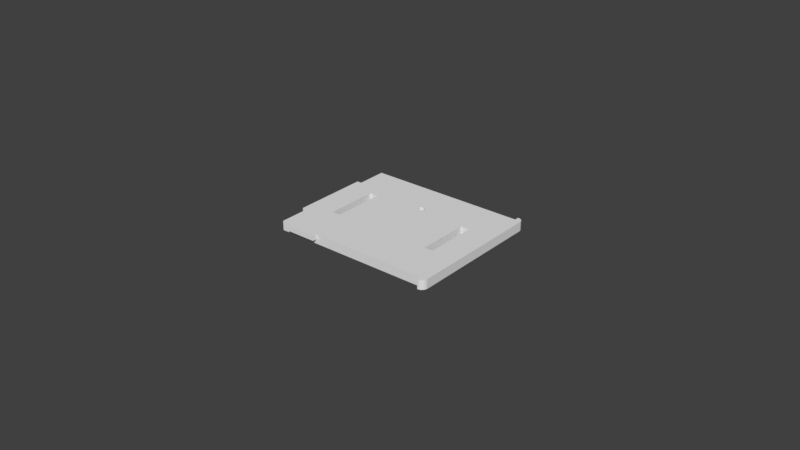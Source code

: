 # Source: Carcasa-pz4-Mayo-v3.blend  (saved by Blender 3.3.6; exported with 4.5.12 LTS)
import bpy
from mathutils import Matrix  # noqa: F401  (used for matrix-valued properties, if any)

bpy.ops.wm.read_factory_settings(use_empty=True)
scene = bpy.context.scene
scene.name = 'Scene'

# ---- collections
col_collection = bpy.data.collections.new('Collection'); scene.collection.children.link(col_collection)

# ---- world
world_world = bpy.data.worlds.new('World'); scene.world = world_world
world_world.use_nodes = True; world_world.node_tree.nodes.clear()
_N = world_world.node_tree.nodes; _L = world_world.node_tree.links
n0 = _N.new('ShaderNodeOutputWorld'); n0.name = 'World Output'; n0.location = (300, 300)
n1 = _N.new('ShaderNodeBackground'); n1.name = 'Background'; n1.location = (10, 300)
n1.inputs[0].default_value = (0.05088, 0.05088, 0.05088, 1.0)
_L.new(n1.outputs[0], n0.inputs[0])
n0.is_active_output = True
world_world.color = (0.05088, 0.05088, 0.05088)
world_world.use_sun_shadow = False
world_world.sun_shadow_jitter_overblur = 0.0

# ---- meshes
me_base = bpy.data.meshes.new('Base')
me_base.from_pydata([(6.736e-19, 0.0345, 0.001), (0.0275, 0.002, 0.003), (-0.001493, 0.0344, 0.001), (-0.0126, 0.0015, 0.003), (-0.002924, 0.03411, 0.001), (-0.0225, 0.0015, 0.003), (-0.004282, 0.03364, 0.001), (0.0275, 0.01315, 0.003), (-0.005552, 0.033, 0.001), (-0.0225, 0.0, 0.003), (-0.006722, 0.03221, 0.001), (0.0275, 0.045, 0.003), (-0.007778, 0.03128, 0.001), (-0.0126, 0.0, 0.003), (-0.008708, 0.03022, 0.001), (0.02748, 0.04527, 0.003), (-0.009498, 0.02905, 0.001), (-0.026, 0.01125, 0.003), (-0.01014, 0.02778, 0.001), (0.02743, 0.04553, 0.003), (-0.01061, 0.02642, 0.001), (-0.0275, 0.01125, 0.003), (0.02734, 0.04578, 0.003), (-0.0109, 0.02499, 0.001), (-0.0275, 0.03575, 0.003), (-0.011, 0.0235, 0.001), (-0.0109, 0.02201, 0.001), (0.02723, 0.04601, 0.003), (-0.01061, 0.02058, 0.001), (0.02708, 0.04622, 0.003), (-0.026, 0.03575, 0.003), (-0.01014, 0.01922, 0.001), (0.02691, 0.04641, 0.003), (-0.009498, 0.01795, 0.001), (-0.008708, 0.01678, 0.001), (0.02672, 0.04658, 0.003), (-0.007778, 0.01572, 0.001), (0.02651, 0.04673, 0.003), (-0.006722, 0.01479, 0.001), (-0.0225, 0.0, 0.0015), (-0.005552, 0.014, 0.001), (0.02628, 0.04684, 0.003), (-0.004282, 0.01336, 0.001), (-0.0126, 0.0, 0.0015), (-0.002924, 0.01289, 0.001), (-0.026, 0.01125, 0.0015), (-0.001493, 0.0126, 0.001), (0.02603, 0.04693, 0.003), (-2.021e-18, 0.0125, 0.001), (0.02577, 0.04698, 0.003), (0.001493, 0.0126, 0.001), (-0.0275, 0.01125, 0.0015), (0.0255, 0.047, 0.003), (0.002924, 0.01289, 0.001), (0.004282, 0.01336, 0.001), (-0.0275, 0.03575, 0.0015), (0.005552, 0.014, 0.001), (0.0255, 0.0455, 0.003), (-0.026, 0.03575, 0.0015), (0.006722, 0.01479, 0.001), (0.007778, 0.01572, 0.001), (-0.026, 0.0455, 0.003), (0.008708, 0.01678, 0.001), (-0.026, 0.01291, 0.003), (0.009498, 0.01795, 0.001), (-0.026, 0.0015, 0.003), (0.01014, 0.01922, 0.001), (0.0255, 0.0015, 0.003), (0.01061, 0.02058, 0.001), (0.0255, 0.0, 0.003), (0.02563, 4.363e-06, 0.003), (0.0109, 0.02201, 0.001), (0.02576, 1.734e-05, 0.003), (0.011, 0.0235, 0.001), (0.02589, 3.878e-05, 0.003), (0.0109, 0.02499, 0.001), (0.02602, 6.852e-05, 0.003), (0.01061, 0.02642, 0.001), (0.02614, 0.0001064, 0.003), (0.01014, 0.02778, 0.001), (0.02627, 0.0001522, 0.003), (0.009498, 0.02905, 0.001), (0.02638, 0.0002059, 0.003), (0.008708, 0.03022, 0.001), (0.007778, 0.03128, 0.001), (0.0265, 0.0002672, 0.003), (0.02661, 0.000336, 0.003), (0.006722, 0.03221, 0.001), (0.02672, 0.0004122, 0.003), (0.005552, 0.033, 0.001), (0.004282, 0.03364, 0.001), (0.02682, 0.0004955, 0.003), (0.02691, 0.0005858, 0.003), (0.002924, 0.03411, 0.001), (0.001493, 0.0344, 0.001), (0.027, 0.0006823, 0.003), (6.736e-19, 0.0345, 0.0), (0.02709, 0.0007839, 0.003), (-0.001493, 0.0344, 0.0), (0.02716, 0.0008904, 0.003), (-0.002924, 0.03411, 0.0), (0.02723, 0.001001, 0.003), (-0.004282, 0.03364, 0.0), (0.02729, 0.001116, 0.003), (-0.005552, 0.033, 0.0), (0.02735, 0.001235, 0.003), (-0.006722, 0.03221, 0.0), (0.02739, 0.001356, 0.003), (-0.007778, 0.03128, 0.0), (0.02743, 0.001481, 0.003), (-0.008708, 0.03022, 0.0), (0.02746, 0.001608, 0.003), (-0.009498, 0.02905, 0.0), (0.02748, 0.001737, 0.003), (-0.01014, 0.02778, 0.0), (0.0275, 0.001868, 0.003), (-0.01061, 0.02642, 0.0), (-0.0188, 0.015, 0.003), (-0.0109, 0.02499, 0.0), (-0.016, 0.015, 0.003), (-0.011, 0.0235, 0.0), (-0.016, 0.01766, 0.003), (-0.0109, 0.02201, 0.0), (-0.016, 0.032, 0.003), (-0.01061, 0.02058, 0.0), (-0.0188, 0.032, 0.003), (0.0188, 0.032, 0.003), (-0.01014, 0.01922, 0.0), (0.016, 0.032, 0.003), (-0.009498, 0.01795, 0.0), (0.016, 0.01941, 0.003), (-0.008708, 0.01678, 0.0), (0.016, 0.015, 0.003), (-0.007778, 0.01572, 0.0), (0.0188, 0.015, 0.003), (-0.006722, 0.01479, 0.0), (0.0188, 0.01626, 0.003), (-0.005552, 0.014, 0.0), (-0.004282, 0.01336, 0.0), (0.0275, 0.002, 0.0), (0.0275, 0.01315, 0.0), (-0.002924, 0.01289, 0.0), (0.0275, 0.045, 0.0), (-0.001493, 0.0126, 0.0), (0.02748, 0.04527, 0.0), (-2.021e-18, 0.0125, 0.0), (0.02743, 0.04553, 0.0), (0.001493, 0.0126, 0.0), (0.02734, 0.04578, 0.0), (0.002924, 0.01289, 0.0), (0.02723, 0.04601, 0.0), (0.004282, 0.01336, 0.0), (0.02708, 0.04622, 0.0), (0.005552, 0.014, 0.0), (0.02691, 0.04641, 0.0), (0.006722, 0.01479, 0.0), (0.02672, 0.04658, 0.0), (0.007778, 0.01572, 0.0), (0.008708, 0.01678, 0.0), (0.02651, 0.04673, 0.0), (0.009498, 0.01795, 0.0), (0.02628, 0.04684, 0.0), (0.01014, 0.01922, 0.0), (0.02603, 0.04693, 0.0), (0.01061, 0.02058, 0.0), (0.02577, 0.04698, 0.0), (0.0255, 0.047, 0.0), (0.0109, 0.02201, 0.0), (0.011, 0.0235, 0.0), (0.0255, 0.0455, 0.0), (-0.026, 0.0455, 0.0), (0.0109, 0.02499, 0.0), (-0.026, 0.01291, 0.0), (0.01061, 0.02642, 0.0), (-0.026, 0.0015, 0.0), (0.01014, 0.02778, 0.0), (0.0255, 0.0015, 0.0), (0.009498, 0.02905, 0.0), (0.008708, 0.03022, 0.0), (0.0255, 0.0, 0.0), (0.02563, 4.363e-06, 0.0), (0.007778, 0.03128, 0.0), (0.02576, 1.734e-05, 0.0), (0.006722, 0.03221, 0.0), (0.02589, 3.878e-05, 0.0), (0.005552, 0.033, 0.0), (0.02602, 6.852e-05, 0.0), (0.004282, 0.03364, 0.0), (0.02614, 0.0001064, 0.0), (0.002924, 0.03411, 0.0), (0.02627, 0.0001522, 0.0), (0.001493, 0.0344, 0.0), (0.02638, 0.0002059, 0.0), (0.0265, 0.0002672, 0.0), (0.02661, 0.000336, 0.0), (0.02672, 0.0004122, 0.0), (0.02682, 0.0004955, 0.0), (0.02691, 0.0005858, 0.0), (0.027, 0.0006823, 0.0), (0.02709, 0.0007839, 0.0), (0.02716, 0.0008904, 0.0), (0.02723, 0.001001, 0.0), (0.02729, 0.001116, 0.0), (0.02735, 0.001235, 0.0), (0.02739, 0.001356, 0.0), (0.02743, 0.001481, 0.0), (0.02746, 0.001608, 0.0), (0.02748, 0.001737, 0.0), (0.0275, 0.001868, 0.0), (-0.0188, 0.015, 0.0), (-0.016, 0.015, 0.0), (-0.016, 0.01766, 0.0), (-0.016, 0.032, 0.0), (-0.0188, 0.032, 0.0), (0.0188, 0.032, 0.0), (0.016, 0.032, 0.0), (0.016, 0.01941, 0.0), (0.016, 0.015, 0.0), (0.0188, 0.015, 0.0), (0.0188, 0.01626, 0.0), (-0.0225, 0.0015, 0.0015), (-0.0225, 0.0015, 0.003), (-0.0126, 0.0015, 0.003), (-0.0126, 0.0015, 0.0015), (-0.026, 0.01291, 0.0015), (-0.009529, 0.01801, 0.0), (0.01007, 0.01908, 0.0), (-0.001, 0.0335, 0.003), (-0.0009909, 0.03336, 0.003), (-0.0009909, 0.03364, 0.003), (-0.0009643, 0.03323, 0.003), (-0.0009643, 0.03377, 0.003), (-0.0007916, 0.03289, 0.003), (-0.0007916, 0.03411, 0.003), (-0.0008635, 0.033, 0.003), (-0.0008635, 0.034, 0.003), (-0.0009214, 0.03311, 0.003), (-0.0009214, 0.03389, 0.003), (-0.0005047, 0.03264, 0.003), (-0.0005047, 0.03436, 0.003), (-0.0006111, 0.03271, 0.003), (-0.0006111, 0.03429, 0.003), (-0.0001357, 0.03251, 0.003), (-0.0001357, 0.03449, 0.003), (-0.0002658, 0.03254, 0.003), (-0.0002658, 0.03446, 0.003), (-0.0003892, 0.03258, 0.003), (-0.0003892, 0.03442, 0.003), (-2.065e-11, 0.0325, 0.003), (-0.0007071, 0.03279, 0.003), (-0.0007071, 0.03421, 0.003), (0.0001357, 0.03449, 0.003), (0.0002658, 0.03254, 0.003), (0.0001357, 0.03251, 0.003), (0.0002658, 0.03446, 0.003), (0.0005047, 0.03436, 0.003), (0.0006111, 0.03271, 0.003), (0.0005047, 0.03264, 0.003), (0.0006111, 0.03429, 0.003), (0.0003892, 0.03258, 0.003), (0.0003892, 0.03442, 0.003), (0.0007916, 0.03289, 0.003), (0.0007916, 0.03411, 0.003), (0.0008635, 0.033, 0.003), (0.0008635, 0.034, 0.003), (0.0009643, 0.03323, 0.003), (0.0009643, 0.03377, 0.003), (0.001, 0.0335, 0.003), (0.0009909, 0.03336, 0.003), (0.0009909, 0.03364, 0.003), (0.0009214, 0.03311, 0.003), (0.0009214, 0.03389, 0.003), (0.0007071, 0.03279, 0.003), (0.0007071, 0.03421, 0.003), (-2.065e-11, 0.0345, 0.003), (-0.0002658, 0.03446, 0.001), (-0.0001357, 0.03449, 0.001), (0.0001357, 0.03449, 0.001), (-0.0007916, 0.03411, 0.001), (-0.0006111, 0.03429, 0.001), (-0.0007071, 0.03421, 0.001), (-0.0003892, 0.03442, 0.001), (-0.0002658, 0.03446, 0.001), (-0.0005047, 0.03436, 0.001), (0.0003892, 0.03442, 0.001), (0.0002658, 0.03446, 0.001), (0.0006111, 0.03429, 0.001), (0.0007916, 0.03411, 0.001), (0.0007071, 0.03421, 0.001), (0.0005047, 0.03436, 0.001), (-2.065e-11, 0.0345, 0.001), (-0.0009909, 0.03364, 0.001), (-0.0009643, 0.03377, 0.001), (-0.0009214, 0.03389, 0.001), (-0.0008635, 0.034, 0.001), (0.0008635, 0.034, 0.001), (0.0009214, 0.03311, 0.001), (0.0009643, 0.03377, 0.001), (0.001, 0.0335, 0.001), (0.0009909, 0.03336, 0.001), (0.0009909, 0.03364, 0.001), (0.0009643, 0.03323, 0.001), (0.0009214, 0.03389, 0.001), (-0.001, 0.0335, 0.001), (-0.0009214, 0.03311, 0.001), (-0.0009643, 0.03323, 0.001), (-0.0009909, 0.03336, 0.001), (-0.0007071, 0.03279, 0.001), (-0.0007916, 0.03289, 0.001), (-0.0003892, 0.03258, 0.001), (-0.0005047, 0.03264, 0.001), (-0.0006111, 0.03271, 0.001), (-0.0008635, 0.033, 0.001), (-2.065e-11, 0.0325, 0.001), (-0.0001357, 0.03251, 0.001), (0.0003892, 0.03258, 0.001), (0.0002658, 0.03254, 0.001), (0.0001357, 0.03251, 0.001), (0.0007071, 0.03279, 0.001), (0.0006111, 0.03271, 0.001), (0.0007916, 0.03289, 0.001), (0.0008635, 0.033, 0.001), (0.0005047, 0.03264, 0.001), (-0.0002658, 0.03254, 0.001)], [], [(228, 123, 121, 130, 128, 268, 265, 270, 263, 261, 272, 256, 257, 259, 252, 253, 248, 242, 244, 246, 238, 240, 249, 232, 234, 236, 230), (128, 126, 136, 7, 11, 15, 19, 22, 27, 29, 32, 35, 37, 41, 47, 49, 52, 57, 61, 30, 63, 117, 125, 123, 228, 227, 229, 231, 237, 235, 233, 250, 241, 239, 247, 245, 243, 274, 251, 254, 260, 255, 258, 273, 262, 264, 271, 266, 269, 267, 268), (115, 1, 7, 136, 134, 132, 130, 121, 119, 117, 63, 17, 65, 221, 5, 3, 222, 67, 69, 70, 72, 74, 76, 78, 80, 82, 85, 86, 88, 91, 92, 95, 97, 99, 101, 103, 105, 107, 109, 111, 113), (222, 3, 5, 221), (156, 154, 152, 150, 148, 146, 144, 142, 140, 219, 214, 215, 216, 226, 162, 164, 167, 168, 171, 173, 175, 177, 178, 181, 183, 185, 187, 189, 191, 96, 98, 100, 102, 104, 106, 108, 110, 112, 114, 116, 118, 120, 122, 124, 127, 225, 211, 212, 213, 209, 172, 170, 169, 166, 165, 163, 161, 159), (204, 203, 202, 201, 200, 199, 198, 197, 196, 195, 194, 193, 192, 190, 188, 186, 184, 182, 180, 179, 176, 174, 172, 209, 210, 211, 225, 129, 131, 133, 135, 137, 138, 141, 143, 145, 147, 149, 151, 153, 155, 157, 158, 160, 226, 216, 217, 218, 219, 140, 139, 208, 207, 206, 205), (52, 49, 165, 166), (49, 47, 163, 165), (47, 41, 161, 163), (41, 37, 159, 161), (37, 35, 156, 159), (35, 32, 154, 156), (32, 29, 152, 154), (29, 27, 150, 152), (27, 22, 148, 150), (22, 19, 146, 148), (19, 15, 144, 146), (57, 52, 166, 169), (61, 57, 169, 170), (15, 11, 142, 144), (123, 125, 213, 212), (126, 128, 215, 214), (128, 130, 216, 215), (121, 123, 212, 211), (11, 7, 140, 142), (170, 172, 224, 58, 30, 61), (136, 126, 214, 219), (119, 121, 211, 210), (134, 136, 219, 218), (125, 117, 209, 213), (130, 132, 217, 216), (117, 119, 210, 209), (132, 134, 218, 217), (7, 1, 139, 140), (65, 17, 45, 224, 172, 174), (1, 115, 208, 139), (115, 113, 207, 208), (113, 111, 206, 207), (111, 109, 205, 206), (220, 221, 65, 174, 176, 67, 222, 223), (109, 107, 204, 205), (107, 105, 203, 204), (105, 103, 202, 203), (103, 101, 201, 202), (101, 99, 200, 201), (99, 97, 199, 200), (97, 95, 198, 199), (95, 92, 197, 198), (92, 91, 196, 197), (91, 88, 195, 196), (88, 86, 194, 195), (86, 85, 193, 194), (85, 82, 192, 193), (82, 80, 190, 192), (80, 78, 188, 190), (78, 76, 186, 188), (76, 74, 184, 186), (74, 72, 182, 184), (69, 67, 176, 179), (70, 69, 179, 180), (72, 70, 180, 182), (63, 30, 24, 21, 17), (221, 9, 13, 222), (45, 51, 55, 58, 224), (43, 39, 220, 223), (24, 30, 58, 55), (21, 24, 55, 51), (17, 21, 51, 45), (220, 39, 9, 221), (222, 13, 43, 223), (13, 9, 39, 43), (275, 2, 0, 290, 276), (290, 0, 94, 93, 90, 89, 87, 84, 83, 81, 79, 77, 75, 73, 71, 68, 66, 64, 62, 60, 59, 56, 54, 53, 50, 48, 46, 44, 42, 40, 38, 36, 34, 33, 31, 28, 26, 25, 23, 20, 18, 16, 14, 12, 10, 8, 6, 4, 2, 275, 282, 281, 283, 279, 280, 278, 294, 293, 292, 291, 303, 306, 305, 304, 312, 308, 307, 311, 310, 309, 323, 314, 313, 317, 316, 315, 322, 319, 318, 320, 321, 296, 301, 299, 298, 300, 297, 302, 295, 287, 288, 286, 289, 284, 285, 277), (2, 98, 96, 0), (0, 96, 191, 94), (4, 100, 98, 2), (94, 191, 189, 93), (6, 102, 100, 4), (93, 189, 187, 90), (8, 104, 102, 6), (90, 187, 185, 89), (10, 106, 104, 8), (89, 185, 183, 87), (12, 108, 106, 10), (87, 183, 181, 84), (14, 110, 108, 12), (83, 84, 181, 178), (16, 112, 110, 14), (81, 83, 178, 177), (18, 114, 112, 16), (79, 81, 177, 175), (20, 116, 114, 18), (77, 79, 175, 173), (23, 118, 116, 20), (75, 77, 173, 171), (25, 120, 118, 23), (73, 75, 171, 168), (26, 122, 120, 25), (71, 73, 168, 167), (28, 124, 122, 26), (68, 71, 167, 164), (31, 127, 124, 28), (66, 68, 164, 162), (225, 127, 31, 33, 129), (160, 64, 66, 162, 226), (34, 131, 129, 33), (62, 64, 160, 158), (36, 133, 131, 34), (60, 62, 158, 157), (36, 38, 135, 133), (59, 60, 157, 155), (38, 40, 137, 135), (56, 59, 155, 153), (40, 42, 138, 137), (54, 56, 153, 151), (42, 44, 141, 138), (53, 54, 151, 149), (44, 46, 143, 141), (50, 53, 149, 147), (46, 48, 145, 143), (48, 50, 147, 145), (290, 274, 243, 276), (277, 251, 274, 290), (276, 243, 245, 282, 275), (285, 254, 251, 277), (282, 245, 247, 281), (284, 260, 254, 285), (281, 247, 239, 283), (289, 255, 260, 284), (283, 239, 241, 279), (286, 258, 255, 289), (279, 241, 250, 280), (288, 273, 258, 286), (280, 250, 233, 278), (262, 273, 288, 287), (278, 233, 235, 294), (264, 262, 287, 295), (294, 235, 237, 293), (271, 264, 295, 302), (293, 237, 231, 292), (266, 271, 302, 297), (292, 231, 229, 291), (269, 266, 297, 300), (291, 229, 227, 303), (267, 269, 300, 298), (303, 227, 228, 306), (268, 267, 298, 299), (306, 228, 230, 305), (265, 268, 299, 301), (305, 230, 236, 304), (270, 265, 301, 296), (304, 236, 234, 312), (263, 270, 296, 321), (312, 234, 232, 308), (261, 263, 321, 320), (308, 232, 249, 307), (272, 261, 320, 318), (249, 240, 311, 307), (256, 272, 318, 319), (240, 238, 310, 311), (257, 256, 319, 322), (238, 246, 309, 310), (259, 257, 322, 315), (246, 244, 323, 309), (252, 259, 315, 316), (244, 242, 314, 323), (253, 252, 316, 317), (242, 248, 313, 314), (248, 253, 317, 313)])
_uv = me_base.uv_layers.new(name='UVMap')
_uv.uv.foreach_set('vector', [0.3686, 0.0, 0.6502, 0.0, 0.6059, 0.0, 0.867, 0.0, 0.8276, 0.0, 0.3699, 0.0, 0.3721, 0.0, 0.3743, 0.0, 0.3763, 0.0, 0.3781, 0.0, 0.3797, 0.0, 0.3812, 0.0, 0.3823, 0.0, 0.3833, 0.0, 0.3839, 0.0, 0.3843, 0.0, 0.3843, 0.0, 0.384, 0.0, 0.3834, 0.0, 0.3825, 0.0, 0.3814, 0.0, 0.38, 0.0, 0.3785, 0.0, 0.3768, 0.0, 0.3749, 0.0, 0.3729, 0.0, 0.3708, 0.0, 0.8276, 0.0, 0.7685, 0.0, 0.9557, 0.0, 0.0197, 0.0, 0.05911, 0.0, 0.06404, 0.0, 0.06897, 0.0, 0.07389, 0.0, 0.07882, 0.0, 0.08374, 0.0, 0.08867, 0.0, 0.0936, 0.0, 0.09852, 0.0, 0.1034, 0.0, 0.1084, 0.0, 0.1133, 0.0, 0.1182, 0.0, 0.1773, 0.0, 0.2365, 0.0, 0.2482, 0.0, 0.2759, 0.0, 0.532, 0.0, 0.7094, 0.0, 0.6502, 0.0, 0.3686, 0.0, 0.3663, 0.0, 0.3641, 0.0, 0.3619, 0.0, 0.3599, 0.0, 0.3581, 0.0, 0.3564, 0.0, 0.3549, 0.0, 0.3536, 0.0, 0.3525, 0.0, 0.3516, 0.0, 0.3509, 0.0, 0.3505, 0.0, 0.3504, 0.0, 0.3506, 0.0, 0.3511, 0.0, 0.3518, 0.0, 0.3528, 0.0, 0.354, 0.0, 0.3554, 0.0, 0.3571, 0.0, 0.3589, 0.0, 0.3608, 0.0, 0.363, 0.0, 0.3652, 0.0, 0.3675, 0.0, 0.3699, 0.0, 0.5271, 0.0, 0.0, 0.0, 0.0197, 0.0, 0.9557, 0.0, 0.9458, 0.0, 0.8867, 0.0, 0.867, 0.0, 0.6059, 0.0, 0.5911, 0.0, 0.532, 0.0, 0.2759, 0.0, 0.2787, 0.0, 0.2956, 0.0, 0.2996, 0.0, 0.2996, 0.0, 0.3109, 0.0, 0.3109, 0.0, 0.3547, 0.0, 0.4138, 0.0, 0.4187, 0.0, 0.4236, 0.0, 0.4286, 0.0, 0.4335, 0.0, 0.4384, 0.0, 0.4433, 0.0, 0.4483, 0.0, 0.4532, 0.0, 0.4581, 0.0, 0.4631, 0.0, 0.468, 0.0, 0.4729, 0.0, 0.4778, 0.0, 0.4828, 0.0, 0.4877, 0.0, 0.4926, 0.0, 0.4975, 0.0, 0.5025, 0.0, 0.5074, 0.0, 0.5123, 0.0, 0.5172, 0.0, 0.5222, 0.0, 0.3109, 0.0, 0.3109, 0.0, 0.2996, 0.0, 0.2996, 0.0, 0.0936, 0.0, 0.08867, 0.0, 0.08374, 0.0, 0.07882, 0.0, 0.07389, 0.0, 0.06897, 0.0, 0.06404, 0.0, 0.05911, 0.0, 0.0197, 0.0, 0.9557, 0.0, 0.7685, 0.0, 0.8276, 0.0, 0.867, 0.0, 0.8186, 0.0, 0.8127, 0.0, 0.7529, 0.0, 0.6949, 0.0, 0.6442, 0.0, 0.6007, 0.0, 0.5608, 0.0, 0.5217, 0.0, 0.4837, 0.0, 0.449, 0.0, 0.4197, 0.0, 0.3966, 0.0, 0.3791, 0.0, 0.3663, 0.0, 0.3576, 0.0, 0.3524, 0.0, 0.3504, 0.0, 0.3515, 0.0, 0.3552, 0.0, 0.3615, 0.0, 0.3702, 0.0, 0.3814, 0.0, 0.3951, 0.0, 0.4115, 0.0, 0.4304, 0.0, 0.451, 0.0, 0.4726, 0.0, 0.4947, 0.0, 0.5187, 0.0, 0.5462, 0.0, 0.5792, 0.0, 0.6181, 0.0, 0.6587, 0.0, 0.6059, 0.0, 0.6502, 0.0, 0.7094, 0.0, 0.532, 0.0, 0.2759, 0.0, 0.2365, 0.0, 0.1773, 0.0, 0.1182, 0.0, 0.1133, 0.0, 0.1084, 0.0, 0.1034, 0.0, 0.09852, 0.0, 0.5074, 0.0, 0.5025, 0.0, 0.4975, 0.0, 0.4926, 0.0, 0.4877, 0.0, 0.4828, 0.0, 0.4778, 0.0, 0.4729, 0.0, 0.468, 0.0, 0.4631, 0.0, 0.4581, 0.0, 0.4532, 0.0, 0.4483, 0.0, 0.4433, 0.0, 0.4384, 0.0, 0.4335, 0.0, 0.4286, 0.0, 0.4236, 0.0, 0.4187, 0.0, 0.4138, 0.0, 0.3547, 0.0, 0.2956, 0.0, 0.2759, 0.0, 0.532, 0.0, 0.5911, 0.0, 0.6059, 0.0, 0.6587, 0.0, 0.6574, 0.0, 0.6339, 0.0, 0.6138, 0.0, 0.5972, 0.0, 0.5842, 0.0, 0.575, 0.0, 0.5697, 0.0, 0.5686, 0.0, 0.5722, 0.0, 0.5808, 0.0, 0.5942, 0.0, 0.6126, 0.0, 0.6362, 0.0, 0.6649, 0.0, 0.6985, 0.0, 0.7366, 0.0, 0.7785, 0.0, 0.8186, 0.0, 0.867, 0.0, 0.8867, 0.0, 0.9458, 0.0, 0.9557, 0.0, 0.0197, 0.0, 0.0, 0.0, 0.5271, 0.0, 0.5222, 0.0, 0.5172, 0.0, 0.5123, 0.0, 0.1182, 0.0, 0.1133, 0.0, 0.1133, 0.0, 0.1182, 0.0, 0.1133, 0.0, 0.1084, 0.0, 0.1084, 0.0, 0.1133, 0.0, 0.1084, 0.0, 0.1034, 0.0, 0.1034, 0.0, 0.1084, 0.0, 0.1034, 0.0, 0.09852, 0.0, 0.09852, 0.0, 0.1034, 0.0, 0.09852, 0.0, 0.0936, 0.0, 0.0936, 0.0, 0.09852, 0.0, 0.0936, 0.0, 0.08867, 0.0, 0.08867, 0.0, 0.0936, 0.0, 0.08867, 0.0, 0.08374, 0.0, 0.08374, 0.0, 0.08867, 0.0, 0.08374, 0.0, 0.07882, 0.0, 0.07882, 0.0, 0.08374, 0.0, 0.07882, 0.0, 0.07389, 0.0, 0.07389, 0.0, 0.07882, 0.0, 0.07389, 0.0, 0.06897, 0.0, 0.06897, 0.0, 0.07389, 0.0, 0.06897, 0.0, 0.06404, 0.0, 0.06404, 0.0, 0.06897, 0.0, 0.1773, 0.0, 0.1182, 0.0, 0.1182, 0.0, 0.1773, 0.0, 0.2365, 0.0, 0.1773, 0.0, 0.1773, 0.0, 0.2365, 0.0, 0.06404, 0.0, 0.05911, 0.0, 0.05911, 0.0, 0.06404, 0.0, 0.6502, 0.0, 0.7094, 0.0, 0.7094, 0.0, 0.6502, 0.0, 0.7685, 0.0, 0.8276, 0.0, 0.8276, 0.0, 0.7685, 0.0, 0.8276, 0.0, 0.867, 0.0, 0.867, 0.0, 0.8276, 0.0, 0.6059, 0.0, 0.6502, 0.0, 0.6502, 0.0, 0.6059, 0.0, 0.05911, 0.0, 0.0197, 0.0, 0.0197, 0.0, 0.05911, 0.0, 0.2365, 0.0, 0.2759, 0.0, 0.2759, 0.0, 0.2482, 0.0, 0.2482, 0.0, 0.2365, 0.0, 0.9557, 0.0, 0.7685, 0.0, 0.7685, 0.0, 0.9557, 0.0, 0.5911, 0.0, 0.6059, 0.0, 0.6059, 0.0, 0.5911, 0.0, 0.9458, 0.0, 0.9557, 0.0, 0.9557, 0.0, 0.9458, 0.0, 0.7094, 0.0, 0.532, 0.0, 0.532, 0.0, 0.7094, 0.0, 0.867, 0.0, 0.8867, 0.0, 0.8867, 0.0, 0.867, 0.0, 0.532, 0.0, 0.5911, 0.0, 0.5911, 0.0, 0.532, 0.0, 0.8867, 0.0, 0.9458, 0.0, 0.9458, 0.0, 0.8867, 0.0, 0.0197, 0.0, 0.0, 0.0, 0.0, 0.0, 0.0197, 0.0, 0.2956, 0.0, 0.2787, 0.0, 0.2787, 0.0, 0.2759, 0.0, 0.2759, 0.0, 0.2956, 0.0, 0.0, 0.0, 0.5271, 0.0, 0.5271, 0.0, 0.0, 0.0, 0.5271, 0.0, 0.5222, 0.0, 0.5222, 0.0, 0.5271, 0.0, 0.5222, 0.0, 0.5172, 0.0, 0.5172, 0.0, 0.5222, 0.0, 0.5172, 0.0, 0.5123, 0.0, 0.5123, 0.0, 0.5172, 0.0, 0.2996, 0.0, 0.2996, 0.0, 0.2956, 0.0, 0.2956, 0.0, 0.3547, 0.0, 0.3547, 0.0, 0.3109, 0.0, 0.3109, 0.0, 0.5123, 0.0, 0.5074, 0.0, 0.5074, 0.0, 0.5123, 0.0, 0.5074, 0.0, 0.5025, 0.0, 0.5025, 0.0, 0.5074, 0.0, 0.5025, 0.0, 0.4975, 0.0, 0.4975, 0.0, 0.5025, 0.0, 0.4975, 0.0, 0.4926, 0.0, 0.4926, 0.0, 0.4975, 0.0, 0.4926, 0.0, 0.4877, 0.0, 0.4877, 0.0, 0.4926, 0.0, 0.4877, 0.0, 0.4828, 0.0, 0.4828, 0.0, 0.4877, 0.0, 0.4828, 0.0, 0.4778, 0.0, 0.4778, 0.0, 0.4828, 0.0, 0.4778, 0.0, 0.4729, 0.0, 0.4729, 0.0, 0.4778, 0.0, 0.4729, 0.0, 0.468, 0.0, 0.468, 0.0, 0.4729, 0.0, 0.468, 0.0, 0.4631, 0.0, 0.4631, 0.0, 0.468, 0.0, 0.4631, 0.0, 0.4581, 0.0, 0.4581, 0.0, 0.4631, 0.0, 0.4581, 0.0, 0.4532, 0.0, 0.4532, 0.0, 0.4581, 0.0, 0.4532, 0.0, 0.4483, 0.0, 0.4483, 0.0, 0.4532, 0.0, 0.4483, 0.0, 0.4433, 0.0, 0.4433, 0.0, 0.4483, 0.0, 0.4433, 0.0, 0.4384, 0.0, 0.4384, 0.0, 0.4433, 0.0, 0.4384, 0.0, 0.4335, 0.0, 0.4335, 0.0, 0.4384, 0.0, 0.4335, 0.0, 0.4286, 0.0, 0.4286, 0.0, 0.4335, 0.0, 0.4286, 0.0, 0.4236, 0.0, 0.4236, 0.0, 0.4286, 0.0, 0.4138, 0.0, 0.3547, 0.0, 0.3547, 0.0, 0.4138, 0.0, 0.4187, 0.0, 0.4138, 0.0, 0.4138, 0.0, 0.4187, 0.0, 0.4236, 0.0, 0.4187, 0.0, 0.4187, 0.0, 0.4236, 0.0, 0.5309, 0.0, 0.8842, 0.0, 0.7579, 0.0, 0.6316, 0.0, 0.5053, 0.0, 0.1263, 0.0, 0.2526, 0.0, 0.3789, 0.0, 1.807e-07, 0.0, 0.5053, 0.0, 0.6316, 0.0, 0.7579, 0.0, 0.8842, 0.0, 0.5309, 0.0, 0.3789, 0.0, 0.2526, 0.0, 0.1263, 0.0, 0.0, 0.0, 0.7579, 0.0, 0.8842, 0.0, 0.8842, 0.0, 0.7579, 0.0, 0.6316, 0.0, 0.7579, 0.0, 0.7579, 0.0, 0.6316, 0.0, 0.5053, 0.0, 0.6316, 0.0, 0.6316, 0.0, 0.5053, 0.0, 0.1263, 0.0, 0.2526, 0.0, 0.2526, 0.0, 0.1263, 0.0, 0.0, 0.0, 0.3789, 0.0, 0.3789, 0.0, 0.0, 0.0, 0.3789, 0.0, 0.2526, 0.0, 0.2526, 0.0, 0.3789, 0.0, 0.00563, 0.0, 0.02128, 0.0, 0.0, 0.0, 2.536e-09, 0.0, 0.001934, 0.0, 2.536e-09, 0.0, 0.0, 0.0, 1.0, 0.0, 0.9787, 0.0, 0.9574, 0.0, 0.9362, 0.0, 0.9149, 0.0, 0.8936, 0.0, 0.8723, 0.0, 0.8511, 0.0, 0.8298, 0.0, 0.8085, 0.0, 0.7872, 0.0, 0.766, 0.0, 0.7447, 0.0, 0.7234, 0.0, 0.7021, 0.0, 0.6809, 0.0, 0.6596, 0.0, 0.6383, 0.0, 0.617, 0.0, 0.5957, 0.0, 0.5745, 0.0, 0.5532, 0.0, 0.5319, 0.0, 0.5106, 0.0, 0.4894, 0.0, 0.4681, 0.0, 0.4468, 0.0, 0.4255, 0.0, 0.4043, 0.0, 0.383, 0.0, 0.3617, 0.0, 0.3404, 0.0, 0.3191, 0.0, 0.2979, 0.0, 0.2766, 0.0, 0.2553, 0.0, 0.234, 0.0, 0.2128, 0.0, 0.1915, 0.0, 0.1702, 0.0, 0.1489, 0.0, 0.1277, 0.0, 0.1064, 0.0, 0.08511, 0.0, 0.06383, 0.0, 0.04255, 0.0, 0.02128, 0.0, 0.00563, 0.0, 0.00563, 0.0, 0.01117, 0.0, 0.01855, 0.0, 0.02768, 0.0, 0.03844, 0.0, 0.05068, 0.0, 0.06426, 0.0, 0.07909, 0.0, 0.09512, 0.0, 0.1124, 0.0, 0.131, 0.0, 0.1504, 0.0, 0.17, 0.0, 0.1899, 0.0, 0.2101, 0.0, 0.2305, 0.0, 0.2513, 0.0, 0.2724, 0.0, 0.2938, 0.0, 0.3156, 0.0, 0.3378, 0.0, 0.3606, 0.0, 0.384, 0.0, 0.4074, 0.0, 0.4302, 0.0, 0.4526, 0.0, 0.4745, 0.0, 0.496, 0.0, 0.517, 0.0, 0.5373, 0.0, 0.5569, 0.0, 0.5753, 0.0, 0.5922, 0.0, 0.6067, 0.0, 0.6177, 0.0, 0.623, 0.0, 0.6202, 0.0, 0.6068, 0.0, 0.5804, 0.0, 0.5399, 0.0, 0.4859, 0.0, 0.4205, 0.0, 0.3462, 0.0, 0.2653, 0.0, 0.1797, 0.0, 0.09091, 0.0, 0.02128, 0.0, 0.02128, 0.0, 0.0, 0.0, 0.0, 0.0, 0.0, 0.0, 0.0, 0.0, 1.0, 0.0, 1.0, 0.0, 0.04255, 0.0, 0.04255, 0.0, 0.02128, 0.0, 0.02128, 0.0, 1.0, 0.0, 1.0, 0.0, 0.9787, 0.0, 0.9787, 0.0, 0.06383, 0.0, 0.06383, 0.0, 0.04255, 0.0, 0.04255, 0.0, 0.9787, 0.0, 0.9787, 0.0, 0.9574, 0.0, 0.9574, 0.0, 0.08511, 0.0, 0.08511, 0.0, 0.06383, 0.0, 0.06383, 0.0, 0.9574, 0.0, 0.9574, 0.0, 0.9362, 0.0, 0.9362, 0.0, 0.1064, 0.0, 0.1064, 0.0, 0.08511, 0.0, 0.08511, 0.0, 0.9362, 0.0, 0.9362, 0.0, 0.9149, 0.0, 0.9149, 0.0, 0.1277, 0.0, 0.1277, 0.0, 0.1064, 0.0, 0.1064, 0.0, 0.9149, 0.0, 0.9149, 0.0, 0.8936, 0.0, 0.8936, 0.0, 0.1489, 0.0, 0.1489, 0.0, 0.1277, 0.0, 0.1277, 0.0, 0.8723, 0.0, 0.8936, 0.0, 0.8936, 0.0, 0.8723, 0.0, 0.1702, 0.0, 0.1702, 0.0, 0.1489, 0.0, 0.1489, 0.0, 0.8511, 0.0, 0.8723, 0.0, 0.8723, 0.0, 0.8511, 0.0, 0.1915, 0.0, 0.1915, 0.0, 0.1702, 0.0, 0.1702, 0.0, 0.8298, 0.0, 0.8511, 0.0, 0.8511, 0.0, 0.8298, 0.0, 0.2128, 0.0, 0.2128, 0.0, 0.1915, 0.0, 0.1915, 0.0, 0.8085, 0.0, 0.8298, 0.0, 0.8298, 0.0, 0.8085, 0.0, 0.234, 0.0, 0.234, 0.0, 0.2128, 0.0, 0.2128, 0.0, 0.7872, 0.0, 0.8085, 0.0, 0.8085, 0.0, 0.7872, 0.0, 0.2553, 0.0, 0.2553, 0.0, 0.234, 0.0, 0.234, 0.0, 0.766, 0.0, 0.7872, 0.0, 0.7872, 0.0, 0.766, 0.0, 0.2766, 0.0, 0.2766, 0.0, 0.2553, 0.0, 0.2553, 0.0, 0.7447, 0.0, 0.766, 0.0, 0.766, 0.0, 0.7447, 0.0, 0.2979, 0.0, 0.2979, 0.0, 0.2766, 0.0, 0.2766, 0.0, 0.7234, 0.0, 0.7447, 0.0, 0.7447, 0.0, 0.7234, 0.0, 0.3191, 0.0, 0.3191, 0.0, 0.2979, 0.0, 0.2979, 0.0, 0.7021, 0.0, 0.7234, 0.0, 0.7234, 0.0, 0.7021, 0.0, 0.3394, 0.0, 0.3191, 0.0, 0.3191, 0.0, 0.3404, 0.0, 0.3404, 0.0, 0.6809, 0.0, 0.6809, 0.0, 0.7021, 0.0, 0.7021, 0.0, 0.6999, 0.0, 0.3617, 0.0, 0.3617, 0.0, 0.3404, 0.0, 0.3404, 0.0, 0.6596, 0.0, 0.6809, 0.0, 0.6809, 0.0, 0.6596, 0.0, 0.383, 0.0, 0.383, 0.0, 0.3617, 0.0, 0.3617, 0.0, 0.6383, 0.0, 0.6596, 0.0, 0.6596, 0.0, 0.6383, 0.0, 0.383, 0.0, 0.4043, 0.0, 0.4043, 0.0, 0.383, 0.0, 0.617, 0.0, 0.6383, 0.0, 0.6383, 0.0, 0.617, 0.0, 0.4043, 0.0, 0.4255, 0.0, 0.4255, 0.0, 0.4043, 0.0, 0.5957, 0.0, 0.617, 0.0, 0.617, 0.0, 0.5957, 0.0, 0.4255, 0.0, 0.4468, 0.0, 0.4468, 0.0, 0.4255, 0.0, 0.5745, 0.0, 0.5957, 0.0, 0.5957, 0.0, 0.5745, 0.0, 0.4468, 0.0, 0.4681, 0.0, 0.4681, 0.0, 0.4468, 0.0, 0.5532, 0.0, 0.5745, 0.0, 0.5745, 0.0, 0.5532, 0.0, 0.4681, 0.0, 0.4894, 0.0, 0.4894, 0.0, 0.4681, 0.0, 0.5319, 0.0, 0.5532, 0.0, 0.5532, 0.0, 0.5319, 0.0, 0.4894, 0.0, 0.5106, 0.0, 0.5106, 0.0, 0.4894, 0.0, 0.5106, 0.0, 0.5319, 0.0, 0.5319, 0.0, 0.5106, 0.0, 0.0, 0.0, 0.0, 0.0, 0.02128, 0.0, 0.02128, 0.0, 1.0, 0.0, 1.0, 0.0, 0.0, 0.0, 0.0, 0.0, 0.02128, 0.0, 0.02128, 0.0, 0.04255, 0.0, 0.04255, 0.0, 0.04255, 0.0, 0.9787, 0.0, 0.9787, 0.0, 1.0, 0.0, 1.0, 0.0, 0.04255, 0.0, 0.04255, 0.0, 0.06383, 0.0, 0.06383, 0.0, 0.9574, 0.0, 0.9574, 0.0, 0.9787, 0.0, 0.9787, 0.0, 0.06383, 0.0, 0.06383, 0.0, 0.08511, 0.0, 0.08511, 0.0, 0.9362, 0.0, 0.9362, 0.0, 0.9574, 0.0, 0.9574, 0.0, 0.08511, 0.0, 0.08511, 0.0, 0.1064, 0.0, 0.1064, 0.0, 0.9149, 0.0, 0.9149, 0.0, 0.9362, 0.0, 0.9362, 0.0, 0.1064, 0.0, 0.1064, 0.0, 0.1277, 0.0, 0.1277, 0.0, 0.8936, 0.0, 0.8936, 0.0, 0.9149, 0.0, 0.9149, 0.0, 0.1277, 0.0, 0.1277, 0.0, 0.1489, 0.0, 0.1489, 0.0, 0.8723, 0.0, 0.8936, 0.0, 0.8936, 0.0, 0.8723, 0.0, 0.1489, 0.0, 0.1489, 0.0, 0.1702, 0.0, 0.1702, 0.0, 0.8511, 0.0, 0.8723, 0.0, 0.8723, 0.0, 0.8511, 0.0, 0.1702, 0.0, 0.1702, 0.0, 0.1915, 0.0, 0.1915, 0.0, 0.8298, 0.0, 0.8511, 0.0, 0.8511, 0.0, 0.8298, 0.0, 0.1915, 0.0, 0.1915, 0.0, 0.2128, 0.0, 0.2128, 0.0, 0.8085, 0.0, 0.8298, 0.0, 0.8298, 0.0, 0.8085, 0.0, 0.2128, 0.0, 0.2128, 0.0, 0.234, 0.0, 0.234, 0.0, 0.7872, 0.0, 0.8085, 0.0, 0.8085, 0.0, 0.7872, 0.0, 0.234, 0.0, 0.234, 0.0, 0.2553, 0.0, 0.2553, 0.0, 0.766, 0.0, 0.7872, 0.0, 0.7872, 0.0, 0.766, 0.0, 0.2553, 0.0, 0.2553, 0.0, 0.2766, 0.0, 0.2766, 0.0, 0.7447, 0.0, 0.766, 0.0, 0.766, 0.0, 0.7447, 0.0, 0.2766, 0.0, 0.2766, 0.0, 0.2979, 0.0, 0.2979, 0.0, 0.7234, 0.0, 0.7447, 0.0, 0.7447, 0.0, 0.7234, 0.0, 0.2979, 0.0, 0.2979, 0.0, 0.3191, 0.0, 0.3191, 0.0, 0.7021, 0.0, 0.7234, 0.0, 0.7234, 0.0, 0.7021, 0.0, 0.3191, 0.0, 0.3191, 0.0, 0.3404, 0.0, 0.3404, 0.0, 0.6809, 0.0, 0.7021, 0.0, 0.7021, 0.0, 0.6809, 0.0, 0.3404, 0.0, 0.3404, 0.0, 0.3617, 0.0, 0.3617, 0.0, 0.6596, 0.0, 0.6809, 0.0, 0.6809, 0.0, 0.6596, 0.0, 0.3617, 0.0, 0.3617, 0.0, 0.383, 0.0, 0.383, 0.0, 0.6383, 0.0, 0.6596, 0.0, 0.6596, 0.0, 0.6383, 0.0, 0.383, 0.0, 0.4043, 0.0, 0.4043, 0.0, 0.383, 0.0, 0.617, 0.0, 0.6383, 0.0, 0.6383, 0.0, 0.617, 0.0, 0.4043, 0.0, 0.4255, 0.0, 0.4255, 0.0, 0.4043, 0.0, 0.5957, 0.0, 0.617, 0.0, 0.617, 0.0, 0.5957, 0.0, 0.4255, 0.0, 0.4468, 0.0, 0.4468, 0.0, 0.4255, 0.0, 0.5745, 0.0, 0.5957, 0.0, 0.5957, 0.0, 0.5745, 0.0, 0.4468, 0.0, 0.4681, 0.0, 0.4681, 0.0, 0.4468, 0.0, 0.5532, 0.0, 0.5745, 0.0, 0.5745, 0.0, 0.5532, 0.0, 0.4681, 0.0, 0.4894, 0.0, 0.4894, 0.0, 0.4681, 0.0, 0.5319, 0.0, 0.5532, 0.0, 0.5532, 0.0, 0.5319, 0.0, 0.4894, 0.0, 0.5106, 0.0, 0.5106, 0.0, 0.4894, 0.0, 0.5106, 0.0, 0.5319, 0.0, 0.5319, 0.0, 0.5106, 0.0])
me_base.materials.append(None)
me_base.update()

# ---- objects
ob_base = bpy.data.objects.new('Base', me_base)

# ---- transforms, parenting, visibility, modifiers, constraints
ob_base.location = (0.0, 0.0, 0.0)

# ---- collection membership
scene.collection.objects.link(ob_base)

# ---- scene / render settings (as saved in the file)
scene.frame_start = 1; scene.frame_end = 250; scene.frame_set(0)
scene.render.engine = 'BLENDER_EEVEE_NEXT'
scene.cycles.sampling_pattern = 'TABULATED_SOBOL'
scene.cycles.use_light_tree = False
scene.view_settings.view_transform = 'Standard'
bpy.context.view_layer.update()

# ---- added for rendering (the .blend has no active camera and no usable light): camera, sun
cam_auto = bpy.data.cameras.new('AutoCamera')
cam_auto.lens = 50.0
cam_auto.sensor_width = 36.0
cam_auto.clip_end = 1000.0
ob_auto_camera = bpy.data.objects.new('AutoCamera', cam_auto)
scene.collection.objects.link(ob_auto_camera)
ob_auto_camera.location = (0.185045, -0.198554, 0.149536)
ob_auto_camera.rotation_euler = (1.09748, -7.21219e-08, 0.694738)
scene.camera = ob_auto_camera
light_auto_sun = bpy.data.lights.new('AutoSun', 'SUN')
light_auto_sun.energy = 3.0
light_auto_sun.angle = 0.0523599
ob_auto_sun = bpy.data.objects.new('AutoSun', light_auto_sun)
scene.collection.objects.link(ob_auto_sun)
ob_auto_sun.rotation_euler = (0.872665, 0.174533, 0.523599)
bpy.context.view_layer.update()
